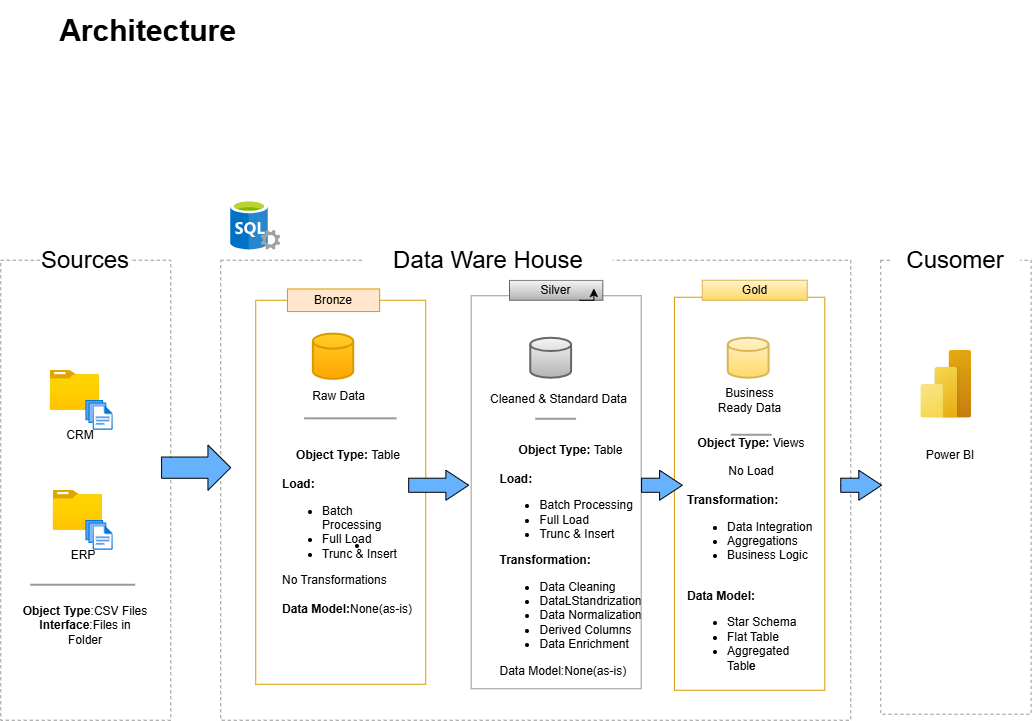

The diagram above was exported from draw.io. Its source (the exported page's mxGraphModel, read from the mxfile embedded in the PNG):
<mxGraphModel dx="1585" dy="963" grid="1" gridSize="10" guides="1" tooltips="1" connect="1" arrows="1" fold="1" page="1" pageScale="1" pageWidth="1100" pageHeight="1700" math="0" shadow="0">
  <root>
    <mxCell id="0" />
    <mxCell id="1" parent="0" />
    <mxCell id="827IpBo3t1nEFDkC5bwe-1" parent="1" style="rounded=0;whiteSpace=wrap;html=1;dashed=1;fillColor=default;strokeColor=#999999;" value="&lt;span style=&quot;color: rgba(0, 0, 0, 0); font-family: monospace; font-size: 0px; text-align: start; white-space: nowrap;&quot;&gt;%3CmxGraphModel%3E%3Croot%3E%3CmxCell%20id%3D%220%22%2F%3E%3CmxCell%20id%3D%221%22%20parent%3D%220%22%2F%3E%3CmxCell%20id%3D%222%22%20parent%3D%221%22%20style%3D%22image%3Baspect%3Dfixed%3Bhtml%3D1%3Bpoints%3D%5B%5D%3Balign%3Dcenter%3BfontSize%3D12%3Bimage%3Dimg%2Flib%2Fazure2%2Fgeneral%2FFolder_Blank.svg%3B%22%20value%3D%22%22%20vertex%3D%221%22%3E%3CmxGeometry%20height%3D%2240%22%20width%3D%2249.29%22%20x%3D%2260.5%22%20y%3D%22200%22%20as%3D%22geometry%22%2F%3E%3C%2FmxCell%3E%3C%2Froot%3E%3C%2FmxGraphModel%3E&lt;/span&gt;" vertex="1">
      <mxGeometry height="460" width="170" x="50" y="340" as="geometry" />
    </mxCell>
    <mxCell id="0jO8BX6s7bUzCJ4TItq5-1" parent="1" style="rounded=0;whiteSpace=wrap;html=1;dashed=1;fillColor=default;strokeColor=#999999;container=1;" value="" vertex="1">
      <mxGeometry height="460" width="630" x="270" y="340" as="geometry" />
    </mxCell>
    <mxCell id="0jO8BX6s7bUzCJ4TItq5-54" parent="0jO8BX6s7bUzCJ4TItq5-1" style="text;html=1;whiteSpace=wrap;strokeColor=none;fillColor=none;align=center;verticalAlign=middle;rounded=0;" value="&lt;b&gt;Object Type: &lt;/b&gt;Table&lt;div&gt;&lt;br&gt;&lt;/div&gt;&lt;div&gt;&lt;div style=&quot;text-align: left;&quot;&gt;&lt;b style=&quot;background-color: transparent; color: light-dark(rgb(0, 0, 0), rgb(255, 255, 255));&quot;&gt;Load:&amp;nbsp;&lt;/b&gt;&lt;/div&gt;&lt;div&gt;&lt;ul&gt;&lt;li style=&quot;text-align: left;&quot;&gt;&lt;span style=&quot;background-color: transparent; color: light-dark(rgb(0, 0, 0), rgb(255, 255, 255));&quot;&gt;Batch Processing&lt;/span&gt;&lt;/li&gt;&lt;li style=&quot;text-align: left;&quot;&gt;&lt;span style=&quot;background-color: transparent; color: light-dark(rgb(0, 0, 0), rgb(255, 255, 255));&quot;&gt;Full Load&lt;/span&gt;&lt;/li&gt;&lt;li style=&quot;text-align: left;&quot;&gt;&lt;span style=&quot;background-color: transparent; color: light-dark(rgb(0, 0, 0), rgb(255, 255, 255));&quot;&gt;Trunc &amp;amp; Insert&lt;/span&gt;&lt;/li&gt;&lt;/ul&gt;&lt;div style=&quot;text-align: left;&quot;&gt;&lt;div&gt;&lt;b style=&quot;background-color: transparent; color: light-dark(rgb(0, 0, 0), rgb(255, 255, 255));&quot;&gt;Transformation:&amp;nbsp;&lt;/b&gt;&lt;/div&gt;&lt;div style=&quot;text-align: center;&quot;&gt;&lt;ul&gt;&lt;li style=&quot;text-align: left;&quot;&gt;&lt;span style=&quot;background-color: transparent; color: light-dark(rgb(0, 0, 0), rgb(255, 255, 255));&quot;&gt;Data Cleaning&lt;/span&gt;&lt;/li&gt;&lt;li style=&quot;text-align: left;&quot;&gt;&lt;span style=&quot;background-color: transparent; color: light-dark(rgb(0, 0, 0), rgb(255, 255, 255));&quot;&gt;DataLStandrization&lt;/span&gt;&lt;/li&gt;&lt;li style=&quot;text-align: left;&quot;&gt;Data Normalization&lt;/li&gt;&lt;li style=&quot;text-align: left;&quot;&gt;Derived Columns&lt;/li&gt;&lt;li style=&quot;text-align: left;&quot;&gt;Data Enrichment&lt;/li&gt;&lt;/ul&gt;&lt;div style=&quot;text-align: left;&quot;&gt;Data Model:None(as-is)&lt;/div&gt;&lt;/div&gt;&lt;/div&gt;&lt;/div&gt;&lt;/div&gt;" vertex="1">
      <mxGeometry height="160" width="93.33333333333336" x="303.33333333333337" y="220" as="geometry" />
    </mxCell>
    <mxCell id="0jO8BX6s7bUzCJ4TItq5-10" parent="0jO8BX6s7bUzCJ4TItq5-1" style="rounded=0;whiteSpace=wrap;html=1;fillColor=none;strokeColor=#d79b00;" value="" vertex="1">
      <mxGeometry height="393" width="150.37" x="453.68" y="37" as="geometry" />
    </mxCell>
    <mxCell id="0jO8BX6s7bUzCJ4TItq5-47" parent="0jO8BX6s7bUzCJ4TItq5-1" style="text;html=1;whiteSpace=wrap;strokeColor=none;fillColor=none;align=center;verticalAlign=middle;rounded=0;" value="Business Ready Data" vertex="1">
      <mxGeometry height="30" width="79.05413793103449" x="489.33758620689656" y="125" as="geometry" />
    </mxCell>
    <mxCell id="0jO8BX6s7bUzCJ4TItq5-39" parent="0jO8BX6s7bUzCJ4TItq5-1" style="strokeWidth=2;html=1;shape=mxgraph.flowchart.database;whiteSpace=wrap;fillColor=#fff2cc;gradientColor=#ffd966;strokeColor=#d6b656;" value="" vertex="1">
      <mxGeometry height="40" width="40.833333333333336" x="507.4963793103449" y="78" as="geometry" />
    </mxCell>
    <mxCell id="0jO8BX6s7bUzCJ4TItq5-11" parent="0jO8BX6s7bUzCJ4TItq5-1" style="rounded=0;whiteSpace=wrap;html=1;fillColor=#fff2cc;strokeColor=#d6b656;gradientColor=#ffd966;" value="Gold" vertex="1">
      <mxGeometry height="20" width="105.00000000000001" x="481.5481034482759" y="20" as="geometry" />
    </mxCell>
    <mxCell id="0jO8BX6s7bUzCJ4TItq5-46" parent="0jO8BX6s7bUzCJ4TItq5-1" style="line;strokeWidth=2;html=1;strokeColor=#999999;" value="" vertex="1">
      <mxGeometry height="10" width="40.833333333333336" x="510.5168390804599" y="170" as="geometry" />
    </mxCell>
    <mxCell id="0jO8BX6s7bUzCJ4TItq5-8" parent="0jO8BX6s7bUzCJ4TItq5-1" style="rounded=0;whiteSpace=wrap;html=1;fillColor=none;strokeColor=#999999;" value="" vertex="1">
      <mxGeometry height="393" width="170" x="250.42000000000002" y="35.5" as="geometry" />
    </mxCell>
    <mxCell id="0jO8BX6s7bUzCJ4TItq5-7" parent="0jO8BX6s7bUzCJ4TItq5-1" style="rounded=0;whiteSpace=wrap;html=1;fillColor=#f5f5f5;strokeColor=#666666;gradientColor=#b3b3b3;" value="Silver" vertex="1">
      <mxGeometry height="20" width="93.33333333333336" x="288.7516666666667" y="20" as="geometry" />
    </mxCell>
    <mxCell id="0jO8BX6s7bUzCJ4TItq5-38" parent="0jO8BX6s7bUzCJ4TItq5-1" style="strokeWidth=2;html=1;shape=mxgraph.flowchart.database;whiteSpace=wrap;fillColor=#f5f5f5;gradientColor=#b3b3b3;strokeColor=#666666;" value="" vertex="1">
      <mxGeometry height="40" width="40.833333333333336" x="310.0033333333334" y="78" as="geometry" />
    </mxCell>
    <mxCell id="0jO8BX6s7bUzCJ4TItq5-44" parent="0jO8BX6s7bUzCJ4TItq5-1" style="text;html=1;whiteSpace=wrap;strokeColor=none;fillColor=none;align=center;verticalAlign=middle;rounded=0;" value="Cleaned &amp;amp; Standard Data" vertex="1">
      <mxGeometry height="30" width="163.33333333333334" x="257.08333333333337" y="124" as="geometry" />
    </mxCell>
    <mxCell id="0jO8BX6s7bUzCJ4TItq5-55" parent="0jO8BX6s7bUzCJ4TItq5-1" style="line;strokeWidth=2;html=1;strokeColor=#999999;" value="" vertex="1">
      <mxGeometry height="10" width="40.833333333333336" x="315.00000000000006" y="154" as="geometry" />
    </mxCell>
    <mxCell id="0jO8BX6s7bUzCJ4TItq5-6" parent="0jO8BX6s7bUzCJ4TItq5-1" style="rounded=0;whiteSpace=wrap;html=1;fillColor=none;strokeColor=#d79b00;container=1;" value="" vertex="1">
      <mxGeometry height="384" width="170" x="35" y="40" as="geometry" />
    </mxCell>
    <mxCell id="0jO8BX6s7bUzCJ4TItq5-37" parent="0jO8BX6s7bUzCJ4TItq5-6" style="strokeWidth=2;html=1;shape=mxgraph.flowchart.database;whiteSpace=wrap;fillColor=#ffcd28;gradientColor=#ffa500;strokeColor=#d79b00;" value="" vertex="1">
      <mxGeometry height="45.17647058823529" width="40.338983050847446" x="57.62711864406779" y="33.88235294117647" as="geometry" />
    </mxCell>
    <mxCell id="0jO8BX6s7bUzCJ4TItq5-40" parent="0jO8BX6s7bUzCJ4TItq5-6" style="text;html=1;whiteSpace=wrap;strokeColor=none;fillColor=none;align=center;verticalAlign=middle;rounded=0;" value="Raw Data" vertex="1">
      <mxGeometry height="33.88235294117647" width="69.15254237288134" x="48.983050847457626" y="79.05882352941177" as="geometry" />
    </mxCell>
    <mxCell id="0jO8BX6s7bUzCJ4TItq5-42" parent="0jO8BX6s7bUzCJ4TItq5-6" style="line;strokeWidth=2;html=1;strokeColor=#999999;" value="" vertex="1">
      <mxGeometry height="11.29" width="92.20338983050847" x="48.983050847457626" y="112.94" as="geometry" />
    </mxCell>
    <mxCell id="0jO8BX6s7bUzCJ4TItq5-5" parent="0jO8BX6s7bUzCJ4TItq5-6" style="rounded=0;whiteSpace=wrap;html=1;fillColor=#ffe6cc;strokeColor=#d79b00;" value="Bronze" vertex="1">
      <mxGeometry height="22.588235294117645" width="92.20338983050847" x="31.69491525423729" y="-11.294117647058822" as="geometry" />
    </mxCell>
    <mxCell id="0jO8BX6s7bUzCJ4TItq5-49" parent="0jO8BX6s7bUzCJ4TItq5-1" style="text;html=1;whiteSpace=wrap;strokeColor=none;fillColor=none;align=center;verticalAlign=middle;rounded=0;" value="&lt;ul&gt;&lt;li style=&quot;text-align: left;&quot;&gt;&lt;br&gt;&lt;/li&gt;&lt;/ul&gt;" vertex="1">
      <mxGeometry height="30" width="93.33333333333336" x="81.66666666666667" y="270" as="geometry" />
    </mxCell>
    <mxCell id="0jO8BX6s7bUzCJ4TItq5-48" parent="0jO8BX6s7bUzCJ4TItq5-1" style="text;html=1;whiteSpace=wrap;strokeColor=none;fillColor=none;align=center;verticalAlign=middle;rounded=0;" value="&lt;b&gt;Object Type: &lt;/b&gt;Table&lt;div&gt;&lt;br&gt;&lt;/div&gt;&lt;div&gt;&lt;div style=&quot;text-align: left;&quot;&gt;&lt;b style=&quot;background-color: transparent; color: light-dark(rgb(0, 0, 0), rgb(255, 255, 255));&quot;&gt;Load:&amp;nbsp;&lt;/b&gt;&lt;/div&gt;&lt;ul&gt;&lt;li style=&quot;text-align: left;&quot;&gt;&lt;span style=&quot;background-color: transparent; color: light-dark(rgb(0, 0, 0), rgb(255, 255, 255));&quot;&gt;Batch Processing&lt;/span&gt;&lt;/li&gt;&lt;li style=&quot;text-align: left;&quot;&gt;&lt;span style=&quot;background-color: transparent; color: light-dark(rgb(0, 0, 0), rgb(255, 255, 255));&quot;&gt;Full Load&lt;/span&gt;&lt;/li&gt;&lt;li style=&quot;text-align: left;&quot;&gt;&lt;span style=&quot;background-color: transparent; color: light-dark(rgb(0, 0, 0), rgb(255, 255, 255));&quot;&gt;Trunc &amp;amp; Insert&lt;/span&gt;&lt;/li&gt;&lt;/ul&gt;&lt;div style=&quot;text-align: left;&quot;&gt;&lt;span style=&quot;text-align: center;&quot;&gt;No Transformations&lt;/span&gt;&lt;/div&gt;&lt;div style=&quot;text-align: left;&quot;&gt;&lt;span style=&quot;text-align: center;&quot;&gt;&lt;br&gt;&lt;/span&gt;&lt;/div&gt;&lt;div style=&quot;text-align: left;&quot;&gt;&lt;b style=&quot;text-align: center;&quot;&gt;Data Model:&lt;/b&gt;&lt;span style=&quot;text-align: center;&quot;&gt;None(as-is)&lt;/span&gt;&lt;span style=&quot;text-align: center;&quot;&gt;&lt;/span&gt;&lt;/div&gt;&lt;div&gt;&lt;b style=&quot;background-color: transparent; color: light-dark(rgb(0, 0, 0), rgb(255, 255, 255));&quot;&gt;&lt;br&gt;&lt;/b&gt;&lt;/div&gt;&lt;div&gt;&lt;ul&gt;&lt;/ul&gt;&lt;/div&gt;&lt;/div&gt;" vertex="1">
      <mxGeometry height="132.5" width="134.16666666666669" x="61.25000000000001" y="218.75" as="geometry" />
    </mxCell>
    <mxCell id="0jO8BX6s7bUzCJ4TItq5-60" parent="0jO8BX6s7bUzCJ4TItq5-1" style="text;html=1;whiteSpace=wrap;strokeColor=none;fillColor=none;align=center;verticalAlign=middle;rounded=0;" value="&lt;span style=&quot;color: rgba(0, 0, 0, 0); font-family: monospace; font-size: 0px; text-align: start; white-space: nowrap;&quot;&gt;%3CmxGraphModel%3E%3Croot%3E%3CmxCell%20id%3D%220%22%2F%3E%3CmxCell%20id%3D%221%22%20parent%3D%220%22%2F%3E%3CmxCell%20id%3D%222%22%20parent%3D%221%22%20style%3D%22html%3D1%3Bshadow%3D0%3Bdashed%3D0%3Balign%3Dcenter%3BverticalAlign%3Dmiddle%3Bshape%3Dmxgraph.arrows2.arrow%3Bdy%3D0.65%3Bdx%3D15.6%3Bnotch%3D0%3B%22%20value%3D%22%22%20vertex%3D%221%22%3E%3CmxGeometry%20height%3D%2230%22%20width%3D%2235%22%20x%3D%22670%22%20y%3D%22254%22%20as%3D%22geometry%22%2F%3E%3C%2FmxCell%3E%3C%2Froot%3E%3C%2FmxGraphModel%3E&lt;/span&gt;" vertex="1">
      <mxGeometry height="10" width="65.17241379310346" x="526.6039655172414" y="162" as="geometry" />
    </mxCell>
    <mxCell id="0jO8BX6s7bUzCJ4TItq5-68" parent="0jO8BX6s7bUzCJ4TItq5-1" style="text;html=1;whiteSpace=wrap;strokeColor=none;fillColor=none;align=center;verticalAlign=middle;rounded=0;" value="&lt;b&gt;Object Type: &lt;/b&gt;Views&lt;div&gt;&lt;br&gt;&lt;/div&gt;&lt;div&gt;No Load&lt;br&gt;&lt;div&gt;&lt;br&gt;&lt;/div&gt;&lt;div&gt;&lt;div style=&quot;text-align: left;&quot;&gt;&lt;b style=&quot;background-color: transparent; color: light-dark(rgb(0, 0, 0), rgb(255, 255, 255));&quot;&gt;Transformation:&amp;nbsp;&lt;/b&gt;&lt;/div&gt;&lt;ul&gt;&lt;li style=&quot;text-align: left;&quot;&gt;&lt;span style=&quot;background-color: transparent; color: light-dark(rgb(0, 0, 0), rgb(255, 255, 255));&quot;&gt;Data Integration&lt;/span&gt;&lt;/li&gt;&lt;li style=&quot;text-align: left;&quot;&gt;Aggregations&lt;/li&gt;&lt;li style=&quot;text-align: left;&quot;&gt;Business Logic&lt;/li&gt;&lt;/ul&gt;&lt;div style=&quot;text-align: left;&quot;&gt;&lt;span style=&quot;text-align: center;&quot;&gt;&lt;br&gt;&lt;/span&gt;&lt;/div&gt;&lt;div style=&quot;text-align: left;&quot;&gt;&lt;b style=&quot;text-align: center;&quot;&gt;Data Model:&lt;/b&gt;&lt;span style=&quot;text-align: center;&quot;&gt;&lt;/span&gt;&lt;/div&gt;&lt;/div&gt;&lt;div style=&quot;text-align: left;&quot;&gt;&lt;ul&gt;&lt;li&gt;&lt;span style=&quot;text-align: center;&quot;&gt;Star Schema&lt;/span&gt;&lt;/li&gt;&lt;li&gt;&lt;span style=&quot;text-align: center;&quot;&gt;Flat Table&lt;/span&gt;&lt;/li&gt;&lt;li&gt;&lt;span style=&quot;text-align: center;&quot;&gt;Aggregated Tabl&lt;/span&gt;&lt;b style=&quot;text-align: center;&quot;&gt;e&lt;/b&gt;&lt;/li&gt;&lt;/ul&gt;&lt;/div&gt;&lt;div&gt;&lt;span style=&quot;text-align: center;&quot;&gt;&lt;br&gt;&lt;/span&gt;&lt;/div&gt;&lt;/div&gt;" vertex="1">
      <mxGeometry height="234" width="130" x="465.6" y="190" as="geometry" />
    </mxCell>
    <mxCell id="0jO8BX6s7bUzCJ4TItq5-70" edge="1" parent="0jO8BX6s7bUzCJ4TItq5-1" source="0jO8BX6s7bUzCJ4TItq5-7" style="edgeStyle=orthogonalEdgeStyle;rounded=0;orthogonalLoop=1;jettySize=auto;html=1;innerLoopWaypoints=1;exitX=0.75;exitY=1;exitDx=0;exitDy=0;entryX=0.904;entryY=0.41;entryDx=0;entryDy=0;entryPerimeter=0;" target="0jO8BX6s7bUzCJ4TItq5-7">
      <mxGeometry relative="1" as="geometry" />
    </mxCell>
    <mxCell id="4aPXdwbZ7uHGzJOK0o3I-1" parent="0jO8BX6s7bUzCJ4TItq5-1" style="html=1;shadow=0;dashed=0;align=center;verticalAlign=middle;shape=mxgraph.arrows2.arrow;dy=0.53;dx=22.8;notch=0;fillColor=#66B2FF;" value="" vertex="1">
      <mxGeometry height="30" width="60" x="187.93" y="210" as="geometry" />
    </mxCell>
    <mxCell id="4aPXdwbZ7uHGzJOK0o3I-2" parent="0jO8BX6s7bUzCJ4TItq5-1" style="html=1;shadow=0;dashed=0;align=center;verticalAlign=middle;shape=mxgraph.arrows2.arrow;dy=0.53;dx=22.8;notch=0;fillColor=#66B2FF;" value="" vertex="1">
      <mxGeometry height="30" width="40.83" x="420.79" y="210" as="geometry" />
    </mxCell>
    <mxCell id="0jO8BX6s7bUzCJ4TItq5-2" parent="1" style="rounded=0;whiteSpace=wrap;html=1;fontSize=24;strokeColor=none;labelBackgroundColor=default;" value="Data Ware House" vertex="1">
      <mxGeometry height="40" width="250" x="412.5" y="320" as="geometry" />
    </mxCell>
    <mxCell id="0jO8BX6s7bUzCJ4TItq5-3" parent="1" style="rounded=0;whiteSpace=wrap;html=1;dashed=1;fillColor=default;strokeColor=#999999;" value="" vertex="1">
      <mxGeometry height="454" width="150.37" x="930" y="340" as="geometry" />
    </mxCell>
    <mxCell id="0jO8BX6s7bUzCJ4TItq5-4" parent="1" style="rounded=0;whiteSpace=wrap;html=1;fontSize=24;strokeColor=none;labelBackgroundColor=default;" value="Cusomer" vertex="1">
      <mxGeometry height="20" width="130" x="940.1899999999999" y="330" as="geometry" />
    </mxCell>
    <mxCell id="0jO8BX6s7bUzCJ4TItq5-34" parent="1" style="html=1;shadow=0;dashed=0;align=center;verticalAlign=middle;shape=mxgraph.arrows2.arrow;dy=0.53;dx=22.8;notch=0;fillColor=#66B2FF;" value="" vertex="1">
      <mxGeometry height="45.18" width="69.15" x="210.85" y="524.8199999999999" as="geometry" />
    </mxCell>
    <mxCell id="0jO8BX6s7bUzCJ4TItq5-61" connectable="0" parent="1" style="group" value="" vertex="1">
      <mxGeometry height="370" width="140" x="70" y="370" as="geometry" />
    </mxCell>
    <mxCell id="0jO8BX6s7bUzCJ4TItq5-20" parent="0jO8BX6s7bUzCJ4TItq5-61" style="image;aspect=fixed;html=1;points=[];align=center;fontSize=12;image=img/lib/azure2/general/Folder_Blank.svg;" value="" vertex="1">
      <mxGeometry height="40" width="49.29" x="29.430000000000007" y="80" as="geometry" />
    </mxCell>
    <mxCell id="0jO8BX6s7bUzCJ4TItq5-21" parent="0jO8BX6s7bUzCJ4TItq5-61" style="image;aspect=fixed;html=1;points=[];align=center;fontSize=12;image=img/lib/azure2/general/Files.svg;" value="" vertex="1">
      <mxGeometry height="30" width="27.43" x="65" y="110" as="geometry" />
    </mxCell>
    <mxCell id="0jO8BX6s7bUzCJ4TItq5-22" parent="0jO8BX6s7bUzCJ4TItq5-61" style="image;aspect=fixed;html=1;points=[];align=center;fontSize=12;image=img/lib/azure2/general/Folder_Blank.svg;" value="" vertex="1">
      <mxGeometry height="40" width="49.29" x="32.43000000000001" y="200" as="geometry" />
    </mxCell>
    <mxCell id="0jO8BX6s7bUzCJ4TItq5-23" parent="0jO8BX6s7bUzCJ4TItq5-61" style="image;aspect=fixed;html=1;points=[];align=center;fontSize=12;image=img/lib/azure2/general/Files.svg;" value="" vertex="1">
      <mxGeometry height="30" width="27.43" x="65" y="230" as="geometry" />
    </mxCell>
    <mxCell id="0jO8BX6s7bUzCJ4TItq5-25" parent="0jO8BX6s7bUzCJ4TItq5-61" style="text;html=1;whiteSpace=wrap;strokeColor=none;fillColor=none;align=center;verticalAlign=middle;rounded=0;" value="CRM" vertex="1">
      <mxGeometry height="30" width="60" x="29.430000000000007" y="130" as="geometry" />
    </mxCell>
    <mxCell id="0jO8BX6s7bUzCJ4TItq5-26" parent="0jO8BX6s7bUzCJ4TItq5-61" style="text;html=1;whiteSpace=wrap;strokeColor=none;fillColor=none;align=center;verticalAlign=middle;rounded=0;" value="ERP" vertex="1">
      <mxGeometry height="30" width="60" x="32.43000000000001" y="250" as="geometry" />
    </mxCell>
    <mxCell id="0jO8BX6s7bUzCJ4TItq5-27" parent="0jO8BX6s7bUzCJ4TItq5-61" style="text;html=1;whiteSpace=wrap;strokeColor=none;fillColor=none;align=center;verticalAlign=middle;rounded=0;" value="&lt;b&gt;Object Type&lt;/b&gt;:CSV Files&lt;div&gt;&lt;b&gt;Interface&lt;/b&gt;:Files in Folder&lt;/div&gt;" vertex="1">
      <mxGeometry height="70" width="130" y="300" as="geometry" />
    </mxCell>
    <mxCell id="0jO8BX6s7bUzCJ4TItq5-41" parent="0jO8BX6s7bUzCJ4TItq5-61" style="line;strokeWidth=2;html=1;strokeColor=#999999;" value="" vertex="1">
      <mxGeometry height="10" width="105" x="9.93" y="290" as="geometry" />
    </mxCell>
    <mxCell id="827IpBo3t1nEFDkC5bwe-2" parent="1" style="rounded=0;whiteSpace=wrap;html=1;fontSize=24;strokeColor=none;labelBackgroundColor=default;" value="Sources" vertex="1">
      <mxGeometry height="40" width="90" x="90" y="320" as="geometry" />
    </mxCell>
    <mxCell id="4aPXdwbZ7uHGzJOK0o3I-4" parent="1" style="html=1;shadow=0;dashed=0;align=center;verticalAlign=middle;shape=mxgraph.arrows2.arrow;dy=0.53;dx=22.8;notch=0;fillColor=#66B2FF;" value="" vertex="1">
      <mxGeometry height="30" width="40.83" x="890" y="550" as="geometry" />
    </mxCell>
    <mxCell id="4aPXdwbZ7uHGzJOK0o3I-5" parent="1" style="image;aspect=fixed;html=1;points=[];align=center;fontSize=12;image=img/lib/azure2/power_platform/PowerBI.svg;" value="" vertex="1">
      <mxGeometry height="68" width="51" x="970" y="430" as="geometry" />
    </mxCell>
    <mxCell id="4aPXdwbZ7uHGzJOK0o3I-6" parent="1" style="image;sketch=0;aspect=fixed;html=1;points=[];align=center;fontSize=12;image=img/lib/mscae/SQL_Servers.svg;" value="" vertex="1">
      <mxGeometry height="50" width="50" x="280" y="280" as="geometry" />
    </mxCell>
    <mxCell id="5NZwuYDJ5qvia_JFnfAv-1" parent="1" style="text;html=1;whiteSpace=wrap;strokeColor=none;fillColor=none;align=center;verticalAlign=middle;rounded=0;" value="Power BI" vertex="1">
      <mxGeometry height="30" width="60" x="970" y="520" as="geometry" />
    </mxCell>
    <mxCell id="5NZwuYDJ5qvia_JFnfAv-2" parent="1" style="text;html=1;whiteSpace=wrap;strokeColor=none;fillColor=none;align=center;verticalAlign=middle;rounded=0;" value="&lt;b&gt;&lt;font style=&quot;font-size: 30px;&quot;&gt;Architecture&lt;/font&gt;&lt;/b&gt;" vertex="1">
      <mxGeometry height="60" width="265.42" x="64.58" y="80" as="geometry" />
    </mxCell>
  </root>
</mxGraphModel>